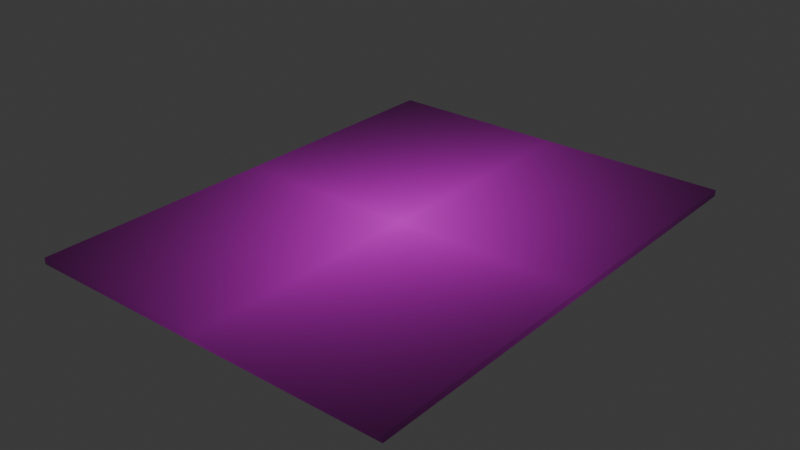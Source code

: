 # Source: floorplan.blend  (saved by Blender 5.2.45; exported with 4.5.12 LTS)
import bpy
from mathutils import Matrix  # noqa: F401  (used for matrix-valued properties, if any)

bpy.ops.wm.read_factory_settings(use_empty=True)
scene = bpy.context.scene
scene.name = 'Scene'

# ---- collections
col_collection = bpy.data.collections.new('Collection'); scene.collection.children.link(col_collection)

# ---- images (referenced by path relative to the original .blend; pixels are not part of the script)
import os
ASSET_DIR = os.environ.get("B2B_ASSET_DIR", "")  # directory of the original .blend (textures are referenced by path, not embedded)
HERE = os.path.dirname(os.path.abspath(__file__))  # packed textures are extracted next to this script under _unpacked/

def load_image(name, relpath, width, height, colorspace="sRGB"):
    """Load a texture the original file referenced (path relative to the .blend, or extracted next to this script)."""
    p = next((c for c in (os.path.join(HERE, relpath), os.path.join(ASSET_DIR, relpath)) if relpath and os.path.exists(c)), "")
    if p:
        img = bpy.data.images.load(p, check_existing=True)
        img.name = name
    else:  # same state as the original file: an image datablock whose file is absent (Cycles renders it pink)
        img = bpy.data.images.new(name, width, height)
        img.source = "FILE"
        img.filepath = "//" + (relpath or name)
    img.colorspace_settings.name = colorspace
    return img
img_img_5043_png = load_image('IMG_5043.png', 'IMG_5043.png', 1024, 1024, 'sRGB')

# ---- materials (node trees are filled in below, after node groups)
mat_img_5043 = bpy.data.materials.new('IMG_5043')

# ---- material node trees
mat_img_5043.use_nodes = True; mat_img_5043.node_tree.nodes.clear()
_N = mat_img_5043.node_tree.nodes; _L = mat_img_5043.node_tree.links
n0 = _N.new('ShaderNodeOutputMaterial'); n0.name = 'Material Output'; n0.location = (0, 0)
n1 = _N.new('ShaderNodeTexImage'); n1.name = 'Image Texture'; n1.location = (-400, 0)
n1.image = img_img_5043_png
n1.extension = 'CLIP'
n2 = _N.new('ShaderNodeBsdfPrincipled'); n2.name = 'Principled BSDF'; n2.location = (-200, 0)
n2.inputs[10].default_value = 0.005
_L.new(n1.outputs[0], n2.inputs[0])
_L.new(n2.outputs[0], n0.inputs[0])
n0.is_active_output = True

# ---- world
world_world = bpy.data.worlds.new('World'); scene.world = world_world
world_world.use_nodes = True; world_world.node_tree.nodes.clear()
_N = world_world.node_tree.nodes; _L = world_world.node_tree.links
n0 = _N.new('ShaderNodeOutputWorld'); n0.name = 'World Output'; n0.location = (300, 300)
n1 = _N.new('ShaderNodeBackground'); n1.name = 'Background'; n1.location = (10, 300)
n1.inputs[0].default_value = (0.05088, 0.05088, 0.05088, 1.0)
_L.new(n1.outputs[0], n0.inputs[0])
n0.is_active_output = True
world_world.color = (0.05088, 0.05088, 0.05088)
world_world.sun_shadow_jitter_overblur = 0.0

# ---- meshes
me_img_5043 = bpy.data.meshes.new('IMG_5043')
me_img_5043.from_pydata([(-23.78, -55.95, 0.0), (26.2, -55.95, 0.0), (-23.78, 8.734, 0.0), (26.2, 8.734, 0.0), (-23.78, -55.95, -0.8206), (26.2, -55.95, -0.8206), (-23.78, 8.734, -0.8206), (26.2, 8.734, -0.8206)], [], [(0, 2, 3, 1), (4, 5, 7, 6), (0, 1, 5, 4), (1, 3, 7, 5), (2, 0, 4, 6), (3, 2, 6, 7)])
_uv = me_img_5043.uv_layers.new(name='UVMap')
_uv.uv.foreach_set('vector', [0.0, 0.0, 0.0, 1.0, 1.0, 1.0, 1.0, 0.0, 0.0, 0.0, 1.0, 0.0, 1.0, 1.0, 0.0, 1.0, 0.0, 0.0, 1.0, 0.0, 1.0, 0.0, 0.0, 0.0, 1.0, 0.0, 1.0, 1.0, 1.0, 1.0, 1.0, 0.0, 0.0, 1.0, 0.0, 0.0, 0.0, 0.0, 0.0, 1.0, 1.0, 1.0, 0.0, 1.0, 0.0, 1.0, 1.0, 1.0])
me_img_5043.materials.append(mat_img_5043)
me_img_5043.update()

# ---- objects
ob_img_5043 = bpy.data.objects.new('IMG_5043', me_img_5043)

# ---- transforms, parenting, visibility, modifiers, constraints
ob_img_5043.location = (0.0, 0.0, 0.0)

# ---- collection membership
col_collection.objects.link(ob_img_5043)

# ---- scene / render settings (as saved in the file)
scene.frame_start = 1; scene.frame_end = 250; scene.frame_set(1)
scene.render.engine = 'CYCLES'
scene.render.bake_bias = 0.0
scene.render.bake_samples = 0
scene.render.use_persistent_data = True
scene.render.compositor_device = 'GPU'
scene.cycles.denoising_use_gpu = True
scene.eevee.fast_gi_thickness_far = 0.0
bpy.context.view_layer.update()

# ---- added for rendering (the .blend has no active camera and no usable light): camera, sun
cam_auto = bpy.data.cameras.new('AutoCamera')
cam_auto.lens = 50.0
cam_auto.sensor_width = 36.0
cam_auto.clip_end = 1327.49
ob_auto_camera = bpy.data.objects.new('AutoCamera', cam_auto)
scene.collection.objects.link(ob_auto_camera)
ob_auto_camera.location = (76.851, -114.379, 60.1024)
ob_auto_camera.rotation_euler = (1.09748, -7.21219e-08, 0.694738)
scene.camera = ob_auto_camera
light_auto_sun = bpy.data.lights.new('AutoSun', 'SUN')
light_auto_sun.energy = 3.0
light_auto_sun.angle = 0.0523599
ob_auto_sun = bpy.data.objects.new('AutoSun', light_auto_sun)
scene.collection.objects.link(ob_auto_sun)
ob_auto_sun.rotation_euler = (0.872665, 0.174533, 0.523599)
bpy.context.view_layer.update()
